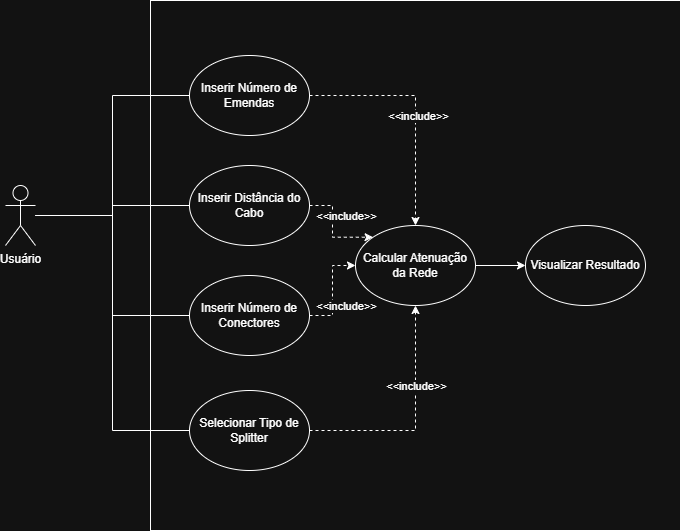

The diagram above was exported from draw.io. Its source (the exported page's mxGraphModel, read from the mxfile embedded in the PNG):
<mxGraphModel dx="2066" dy="795" grid="1" gridSize="10" guides="1" tooltips="1" connect="1" arrows="1" fold="1" page="1" pageScale="1" pageWidth="827" pageHeight="1169" math="0" shadow="0">
  <root>
    <mxCell id="0" />
    <mxCell id="1" parent="0" />
    <mxCell id="m-PCnFzWw_PuzQsZ2liU-1" value="" style="whiteSpace=wrap;html=1;aspect=fixed;fillColor=none;" vertex="1" parent="1">
      <mxGeometry x="195" y="125" width="530" height="530" as="geometry" />
    </mxCell>
    <mxCell id="m-PCnFzWw_PuzQsZ2liU-9" style="edgeStyle=orthogonalEdgeStyle;rounded=0;orthogonalLoop=1;jettySize=auto;html=1;entryX=0;entryY=0.5;entryDx=0;entryDy=0;endArrow=none;startFill=0;" edge="1" parent="1" source="m-PCnFzWw_PuzQsZ2liU-2" target="m-PCnFzWw_PuzQsZ2liU-8">
      <mxGeometry relative="1" as="geometry" />
    </mxCell>
    <mxCell id="m-PCnFzWw_PuzQsZ2liU-10" style="edgeStyle=orthogonalEdgeStyle;rounded=0;orthogonalLoop=1;jettySize=auto;html=1;entryX=0;entryY=0.5;entryDx=0;entryDy=0;endArrow=none;startFill=0;" edge="1" parent="1" source="m-PCnFzWw_PuzQsZ2liU-2" target="m-PCnFzWw_PuzQsZ2liU-7">
      <mxGeometry relative="1" as="geometry" />
    </mxCell>
    <mxCell id="m-PCnFzWw_PuzQsZ2liU-11" style="edgeStyle=orthogonalEdgeStyle;rounded=0;orthogonalLoop=1;jettySize=auto;html=1;endArrow=none;startFill=0;" edge="1" parent="1" source="m-PCnFzWw_PuzQsZ2liU-2" target="m-PCnFzWw_PuzQsZ2liU-3">
      <mxGeometry relative="1" as="geometry" />
    </mxCell>
    <mxCell id="m-PCnFzWw_PuzQsZ2liU-12" style="edgeStyle=orthogonalEdgeStyle;rounded=0;orthogonalLoop=1;jettySize=auto;html=1;entryX=0;entryY=0.5;entryDx=0;entryDy=0;strokeColor=default;endArrow=none;startFill=0;" edge="1" parent="1" source="m-PCnFzWw_PuzQsZ2liU-2" target="m-PCnFzWw_PuzQsZ2liU-5">
      <mxGeometry relative="1" as="geometry" />
    </mxCell>
    <mxCell id="m-PCnFzWw_PuzQsZ2liU-2" value="Usuário" style="shape=umlActor;verticalLabelPosition=bottom;verticalAlign=top;html=1;outlineConnect=0;" vertex="1" parent="1">
      <mxGeometry x="50" y="310" width="30" height="60" as="geometry" />
    </mxCell>
    <mxCell id="m-PCnFzWw_PuzQsZ2liU-15" style="edgeStyle=orthogonalEdgeStyle;rounded=0;orthogonalLoop=1;jettySize=auto;html=1;entryX=0;entryY=0;entryDx=0;entryDy=0;dashed=1;endArrow=classic;endFill=1;" edge="1" parent="1" source="m-PCnFzWw_PuzQsZ2liU-3" target="m-PCnFzWw_PuzQsZ2liU-6">
      <mxGeometry relative="1" as="geometry" />
    </mxCell>
    <mxCell id="m-PCnFzWw_PuzQsZ2liU-18" value="&amp;lt;&amp;lt;include&lt;span style=&quot;background-color: light-dark(#ffffff, var(--ge-dark-color, #121212)); color: light-dark(rgb(0, 0, 0), rgb(255, 255, 255));&quot;&gt;&amp;gt;&amp;gt;&lt;/span&gt;" style="edgeLabel;html=1;align=center;verticalAlign=middle;resizable=0;points=[];" vertex="1" connectable="0" parent="m-PCnFzWw_PuzQsZ2liU-15">
      <mxGeometry x="-0.2443" y="-5" relative="1" as="geometry">
        <mxPoint x="18" y="-3" as="offset" />
      </mxGeometry>
    </mxCell>
    <mxCell id="m-PCnFzWw_PuzQsZ2liU-3" value="Inserir Distância do Cabo" style="ellipse;whiteSpace=wrap;html=1;" vertex="1" parent="1">
      <mxGeometry x="234" y="290" width="120" height="80" as="geometry" />
    </mxCell>
    <mxCell id="m-PCnFzWw_PuzQsZ2liU-4" value="Visualizar Resultado" style="ellipse;whiteSpace=wrap;html=1;" vertex="1" parent="1">
      <mxGeometry x="570" y="350" width="120" height="80" as="geometry" />
    </mxCell>
    <mxCell id="m-PCnFzWw_PuzQsZ2liU-16" style="edgeStyle=orthogonalEdgeStyle;rounded=0;orthogonalLoop=1;jettySize=auto;html=1;entryX=0.5;entryY=0;entryDx=0;entryDy=0;dashed=1;endArrow=classic;endFill=1;" edge="1" parent="1" source="m-PCnFzWw_PuzQsZ2liU-5" target="m-PCnFzWw_PuzQsZ2liU-6">
      <mxGeometry relative="1" as="geometry" />
    </mxCell>
    <mxCell id="m-PCnFzWw_PuzQsZ2liU-20" value="&amp;lt;&amp;lt;include&lt;span style=&quot;color: light-dark(rgb(0, 0, 0), rgb(255, 255, 255));&quot;&gt;&amp;gt;&amp;gt;&lt;/span&gt;" style="edgeLabel;html=1;align=center;verticalAlign=middle;resizable=0;points=[];" vertex="1" connectable="0" parent="m-PCnFzWw_PuzQsZ2liU-16">
      <mxGeometry x="0.0678" y="2" relative="1" as="geometry">
        <mxPoint as="offset" />
      </mxGeometry>
    </mxCell>
    <mxCell id="m-PCnFzWw_PuzQsZ2liU-5" value="Inserir Número de Emendas" style="ellipse;whiteSpace=wrap;html=1;" vertex="1" parent="1">
      <mxGeometry x="234" y="180" width="120" height="80" as="geometry" />
    </mxCell>
    <mxCell id="m-PCnFzWw_PuzQsZ2liU-17" style="edgeStyle=orthogonalEdgeStyle;rounded=0;orthogonalLoop=1;jettySize=auto;html=1;entryX=0;entryY=0.5;entryDx=0;entryDy=0;endArrow=classic;endFill=1;" edge="1" parent="1" source="m-PCnFzWw_PuzQsZ2liU-6" target="m-PCnFzWw_PuzQsZ2liU-4">
      <mxGeometry relative="1" as="geometry" />
    </mxCell>
    <mxCell id="m-PCnFzWw_PuzQsZ2liU-6" value="Calcular Atenuação da Rede" style="ellipse;whiteSpace=wrap;html=1;" vertex="1" parent="1">
      <mxGeometry x="400" y="350" width="120" height="80" as="geometry" />
    </mxCell>
    <mxCell id="m-PCnFzWw_PuzQsZ2liU-14" style="edgeStyle=orthogonalEdgeStyle;rounded=0;orthogonalLoop=1;jettySize=auto;html=1;entryX=0;entryY=0.5;entryDx=0;entryDy=0;dashed=1;endArrow=classic;endFill=1;" edge="1" parent="1" source="m-PCnFzWw_PuzQsZ2liU-7" target="m-PCnFzWw_PuzQsZ2liU-6">
      <mxGeometry relative="1" as="geometry" />
    </mxCell>
    <mxCell id="m-PCnFzWw_PuzQsZ2liU-22" value="&amp;lt;&amp;lt;include&lt;span style=&quot;color: light-dark(rgb(0, 0, 0), rgb(255, 255, 255));&quot;&gt;&amp;gt;&amp;gt;&lt;/span&gt;" style="edgeLabel;html=1;align=center;verticalAlign=middle;resizable=0;points=[];" vertex="1" connectable="0" parent="m-PCnFzWw_PuzQsZ2liU-14">
      <mxGeometry x="-0.2917" relative="1" as="geometry">
        <mxPoint x="13" y="1" as="offset" />
      </mxGeometry>
    </mxCell>
    <mxCell id="m-PCnFzWw_PuzQsZ2liU-7" value="Inserir Número de Conectores" style="ellipse;whiteSpace=wrap;html=1;" vertex="1" parent="1">
      <mxGeometry x="234" y="400" width="120" height="80" as="geometry" />
    </mxCell>
    <mxCell id="m-PCnFzWw_PuzQsZ2liU-13" style="edgeStyle=orthogonalEdgeStyle;rounded=0;orthogonalLoop=1;jettySize=auto;html=1;entryX=0.5;entryY=1;entryDx=0;entryDy=0;dashed=1;endArrow=classic;endFill=1;" edge="1" parent="1" source="m-PCnFzWw_PuzQsZ2liU-8" target="m-PCnFzWw_PuzQsZ2liU-6">
      <mxGeometry relative="1" as="geometry" />
    </mxCell>
    <mxCell id="m-PCnFzWw_PuzQsZ2liU-21" value="&amp;lt;&amp;lt;include&lt;span style=&quot;color: light-dark(rgb(0, 0, 0), rgb(255, 255, 255));&quot;&gt;&amp;gt;&amp;gt;&lt;/span&gt;" style="edgeLabel;html=1;align=center;verticalAlign=middle;resizable=0;points=[];" vertex="1" connectable="0" parent="m-PCnFzWw_PuzQsZ2liU-13">
      <mxGeometry x="0.3074" relative="1" as="geometry">
        <mxPoint as="offset" />
      </mxGeometry>
    </mxCell>
    <mxCell id="m-PCnFzWw_PuzQsZ2liU-8" value="Selecionar Tipo de Splitter" style="ellipse;whiteSpace=wrap;html=1;" vertex="1" parent="1">
      <mxGeometry x="234" y="515" width="120" height="80" as="geometry" />
    </mxCell>
  </root>
</mxGraphModel>